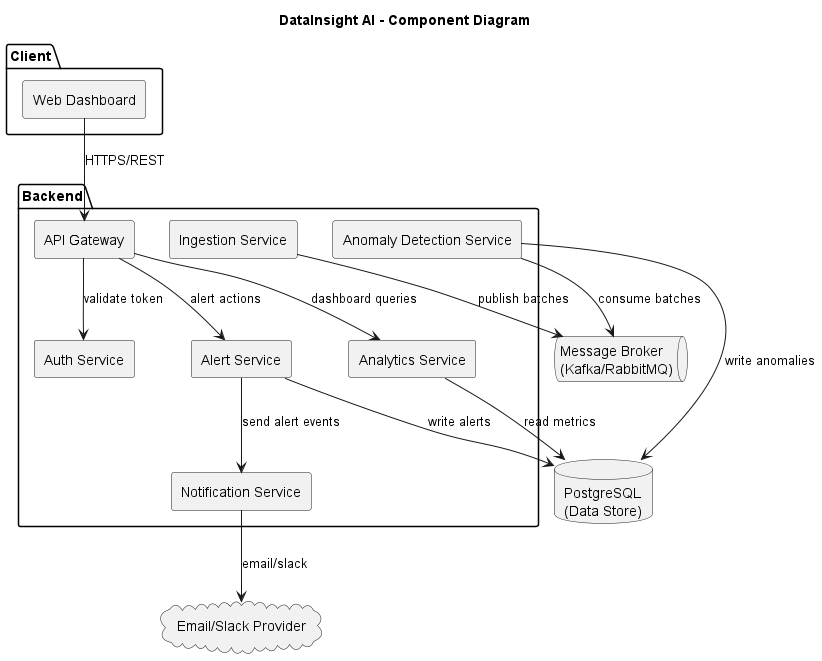

The diagram above was rendered by PlantUML. Its source (embedded in the PNG):
@startuml
title DataInsight AI - Component Diagram
skinparam componentStyle rectangle
skinparam shadowing false

package "Client" {
  [Web Dashboard] as Web
}

package "Backend" {
  [API Gateway] as API
  [Auth Service] as Auth
  [Ingestion Service] as Ingest
  [Analytics Service] as Analytics
  [Anomaly Detection Service] as Detect
  [Alert Service] as Alert
  [Notification Service] as Notify
}

database "PostgreSQL\n(Data Store)" as DB
queue "Message Broker\n(Kafka/RabbitMQ)" as MQ
cloud "Email/Slack Provider" as Provider

Web --> API : HTTPS/REST
API --> Auth : validate token
API --> Analytics : dashboard queries
API --> Alert : alert actions

Ingest --> MQ : publish batches
Analytics --> DB : read metrics
Detect --> MQ : consume batches
Detect --> DB : write anomalies
Alert --> DB : write alerts
Alert --> Notify : send alert events
Notify --> Provider : email/slack

@enduml